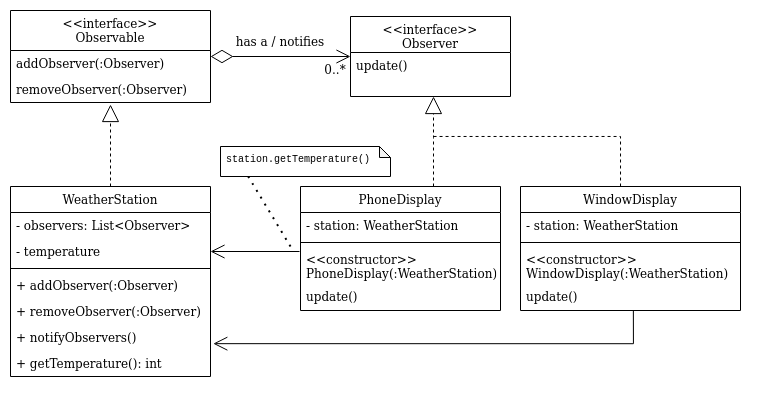

The diagram above was exported from draw.io. Its source (the exported page's mxGraphModel, read from the mxfile embedded in the PNG):
<mxGraphModel dx="941" dy="527" grid="1" gridSize="10" guides="1" tooltips="1" connect="1" arrows="1" fold="1" page="1" pageScale="1" pageWidth="1600" pageHeight="1200" math="0" shadow="0">
  <root>
    <mxCell id="9vTE3yT8oLaqDbXqvChM-0" />
    <mxCell id="9vTE3yT8oLaqDbXqvChM-1" parent="9vTE3yT8oLaqDbXqvChM-0" />
    <mxCell id="9vTE3yT8oLaqDbXqvChM-4" value="WeatherStation" style="swimlane;fontStyle=0;align=center;verticalAlign=top;childLayout=stackLayout;horizontal=1;startSize=26;horizontalStack=0;resizeParent=1;resizeLast=0;collapsible=1;marginBottom=0;rounded=0;shadow=0;strokeWidth=1;" vertex="1" parent="9vTE3yT8oLaqDbXqvChM-1">
      <mxGeometry x="330" y="460" width="200" height="190" as="geometry">
        <mxRectangle x="340" y="380" width="170" height="26" as="alternateBounds" />
      </mxGeometry>
    </mxCell>
    <mxCell id="9vTE3yT8oLaqDbXqvChM-5" value="- observers: List&lt;Observer&gt;" style="text;align=left;verticalAlign=top;spacingLeft=4;spacingRight=4;overflow=hidden;rotatable=0;points=[[0,0.5],[1,0.5]];portConstraint=eastwest;" vertex="1" parent="9vTE3yT8oLaqDbXqvChM-4">
      <mxGeometry y="26" width="200" height="26" as="geometry" />
    </mxCell>
    <mxCell id="9vTE3yT8oLaqDbXqvChM-6" value="- temperature" style="text;align=left;verticalAlign=top;spacingLeft=4;spacingRight=4;overflow=hidden;rotatable=0;points=[[0,0.5],[1,0.5]];portConstraint=eastwest;" vertex="1" parent="9vTE3yT8oLaqDbXqvChM-4">
      <mxGeometry y="52" width="200" height="26" as="geometry" />
    </mxCell>
    <mxCell id="9vTE3yT8oLaqDbXqvChM-7" value="" style="line;strokeWidth=1;fillColor=none;align=left;verticalAlign=middle;spacingTop=-1;spacingLeft=3;spacingRight=3;rotatable=0;labelPosition=right;points=[];portConstraint=eastwest;" vertex="1" parent="9vTE3yT8oLaqDbXqvChM-4">
      <mxGeometry y="78" width="200" height="8" as="geometry" />
    </mxCell>
    <mxCell id="9vTE3yT8oLaqDbXqvChM-8" value="+ addObserver(:Observer)" style="text;align=left;verticalAlign=top;spacingLeft=4;spacingRight=4;overflow=hidden;rotatable=0;points=[[0,0.5],[1,0.5]];portConstraint=eastwest;" vertex="1" parent="9vTE3yT8oLaqDbXqvChM-4">
      <mxGeometry y="86" width="200" height="26" as="geometry" />
    </mxCell>
    <mxCell id="9vTE3yT8oLaqDbXqvChM-9" value="+ removeObserver(:Observer)" style="text;align=left;verticalAlign=top;spacingLeft=4;spacingRight=4;overflow=hidden;rotatable=0;points=[[0,0.5],[1,0.5]];portConstraint=eastwest;" vertex="1" parent="9vTE3yT8oLaqDbXqvChM-4">
      <mxGeometry y="112" width="200" height="26" as="geometry" />
    </mxCell>
    <mxCell id="9vTE3yT8oLaqDbXqvChM-10" value="+ notifyObservers()" style="text;align=left;verticalAlign=top;spacingLeft=4;spacingRight=4;overflow=hidden;rotatable=0;points=[[0,0.5],[1,0.5]];portConstraint=eastwest;" vertex="1" parent="9vTE3yT8oLaqDbXqvChM-4">
      <mxGeometry y="138" width="200" height="26" as="geometry" />
    </mxCell>
    <mxCell id="9vTE3yT8oLaqDbXqvChM-11" value="+ getTemperature(): int" style="text;align=left;verticalAlign=top;spacingLeft=4;spacingRight=4;overflow=hidden;rotatable=0;points=[[0,0.5],[1,0.5]];portConstraint=eastwest;" vertex="1" parent="9vTE3yT8oLaqDbXqvChM-4">
      <mxGeometry y="164" width="200" height="26" as="geometry" />
    </mxCell>
    <mxCell id="9vTE3yT8oLaqDbXqvChM-12" value="" style="endArrow=block;endSize=15;endFill=0;shadow=0;strokeWidth=1;rounded=0;edgeStyle=elbowEdgeStyle;elbow=vertical;entryX=0.5;entryY=1.077;entryDx=0;entryDy=0;entryPerimeter=0;dashed=1;" edge="1" parent="9vTE3yT8oLaqDbXqvChM-1" source="9vTE3yT8oLaqDbXqvChM-4" target="9vTE3yT8oLaqDbXqvChM-18">
      <mxGeometry width="160" relative="1" as="geometry">
        <mxPoint x="-120" y="383" as="sourcePoint" />
        <mxPoint x="-20" y="281" as="targetPoint" />
      </mxGeometry>
    </mxCell>
    <mxCell id="9vTE3yT8oLaqDbXqvChM-13" value="&lt;&lt;interface&gt;&gt;&#10;Observer" style="swimlane;fontStyle=0;align=center;verticalAlign=top;childLayout=stackLayout;horizontal=1;startSize=36;horizontalStack=0;resizeParent=1;resizeLast=0;collapsible=1;marginBottom=0;rounded=0;shadow=0;strokeWidth=1;" vertex="1" parent="9vTE3yT8oLaqDbXqvChM-1">
      <mxGeometry x="670" y="290" width="160" height="80" as="geometry">
        <mxRectangle x="230" y="140" width="160" height="26" as="alternateBounds" />
      </mxGeometry>
    </mxCell>
    <mxCell id="9vTE3yT8oLaqDbXqvChM-14" value="update()" style="text;align=left;verticalAlign=top;spacingLeft=4;spacingRight=4;overflow=hidden;rotatable=0;points=[[0,0.5],[1,0.5]];portConstraint=eastwest;" vertex="1" parent="9vTE3yT8oLaqDbXqvChM-13">
      <mxGeometry y="36" width="160" height="26" as="geometry" />
    </mxCell>
    <mxCell id="9vTE3yT8oLaqDbXqvChM-15" style="rounded=0;orthogonalLoop=1;jettySize=auto;html=1;entryX=0;entryY=0.5;entryDx=0;entryDy=0;endArrow=open;endFill=0;endSize=12;strokeWidth=1;exitX=1;exitY=0.5;exitDx=0;exitDy=0;startArrow=diamondThin;startFill=0;targetPerimeterSpacing=0;startSize=20;" edge="1" parent="9vTE3yT8oLaqDbXqvChM-1" source="9vTE3yT8oLaqDbXqvChM-16" target="9vTE3yT8oLaqDbXqvChM-13">
      <mxGeometry relative="1" as="geometry" />
    </mxCell>
    <mxCell id="9vTE3yT8oLaqDbXqvChM-16" value="&lt;&lt;interface&gt;&gt;&#10;Observable" style="swimlane;fontStyle=0;align=center;verticalAlign=top;childLayout=stackLayout;horizontal=1;startSize=40;horizontalStack=0;resizeParent=1;resizeLast=0;collapsible=1;marginBottom=0;rounded=0;shadow=0;strokeWidth=1;" vertex="1" parent="9vTE3yT8oLaqDbXqvChM-1">
      <mxGeometry x="330" y="284" width="200" height="92" as="geometry">
        <mxRectangle x="230" y="140" width="160" height="26" as="alternateBounds" />
      </mxGeometry>
    </mxCell>
    <mxCell id="9vTE3yT8oLaqDbXqvChM-17" value="addObserver(:Observer)" style="text;align=left;verticalAlign=top;spacingLeft=4;spacingRight=4;overflow=hidden;rotatable=0;points=[[0,0.5],[1,0.5]];portConstraint=eastwest;" vertex="1" parent="9vTE3yT8oLaqDbXqvChM-16">
      <mxGeometry y="40" width="200" height="26" as="geometry" />
    </mxCell>
    <mxCell id="9vTE3yT8oLaqDbXqvChM-18" value="removeObserver(:Observer)" style="text;align=left;verticalAlign=top;spacingLeft=4;spacingRight=4;overflow=hidden;rotatable=0;points=[[0,0.5],[1,0.5]];portConstraint=eastwest;" vertex="1" parent="9vTE3yT8oLaqDbXqvChM-16">
      <mxGeometry y="66" width="200" height="26" as="geometry" />
    </mxCell>
    <mxCell id="9vTE3yT8oLaqDbXqvChM-19" style="edgeStyle=none;rounded=0;orthogonalLoop=1;jettySize=auto;html=1;startArrow=none;startFill=0;endArrow=open;endFill=0;startSize=20;endSize=12;targetPerimeterSpacing=0;strokeWidth=1;entryX=1;entryY=0.5;entryDx=0;entryDy=0;" edge="1" parent="9vTE3yT8oLaqDbXqvChM-1" target="9vTE3yT8oLaqDbXqvChM-6">
      <mxGeometry relative="1" as="geometry">
        <mxPoint x="619" y="525" as="sourcePoint" />
      </mxGeometry>
    </mxCell>
    <mxCell id="9vTE3yT8oLaqDbXqvChM-20" value="PhoneDisplay" style="swimlane;fontStyle=0;align=center;verticalAlign=top;childLayout=stackLayout;horizontal=1;startSize=26;horizontalStack=0;resizeParent=1;resizeLast=0;collapsible=1;marginBottom=0;rounded=0;shadow=0;strokeWidth=1;" vertex="1" parent="9vTE3yT8oLaqDbXqvChM-1">
      <mxGeometry x="620" y="460" width="200" height="124" as="geometry">
        <mxRectangle x="340" y="380" width="170" height="26" as="alternateBounds" />
      </mxGeometry>
    </mxCell>
    <mxCell id="9vTE3yT8oLaqDbXqvChM-21" value="- station: WeatherStation" style="text;align=left;verticalAlign=top;spacingLeft=4;spacingRight=4;overflow=hidden;rotatable=0;points=[[0,0.5],[1,0.5]];portConstraint=eastwest;" vertex="1" parent="9vTE3yT8oLaqDbXqvChM-20">
      <mxGeometry y="26" width="200" height="26" as="geometry" />
    </mxCell>
    <mxCell id="9vTE3yT8oLaqDbXqvChM-22" value="" style="line;strokeWidth=1;fillColor=none;align=left;verticalAlign=middle;spacingTop=-1;spacingLeft=3;spacingRight=3;rotatable=0;labelPosition=right;points=[];portConstraint=eastwest;" vertex="1" parent="9vTE3yT8oLaqDbXqvChM-20">
      <mxGeometry y="52" width="200" height="8" as="geometry" />
    </mxCell>
    <mxCell id="9vTE3yT8oLaqDbXqvChM-23" value="&lt;&lt;constructor&gt;&gt;&#10;PhoneDisplay(:WeatherStation)&#10;" style="text;align=left;verticalAlign=top;spacingLeft=4;spacingRight=4;overflow=hidden;rotatable=0;points=[[0,0.5],[1,0.5]];portConstraint=eastwest;" vertex="1" parent="9vTE3yT8oLaqDbXqvChM-20">
      <mxGeometry y="60" width="200" height="37" as="geometry" />
    </mxCell>
    <mxCell id="9vTE3yT8oLaqDbXqvChM-24" value="update()" style="text;align=left;verticalAlign=top;spacingLeft=4;spacingRight=4;overflow=hidden;rotatable=0;points=[[0,0.5],[1,0.5]];portConstraint=eastwest;" vertex="1" parent="9vTE3yT8oLaqDbXqvChM-20">
      <mxGeometry y="97" width="200" height="23" as="geometry" />
    </mxCell>
    <mxCell id="9vTE3yT8oLaqDbXqvChM-25" value="" style="endArrow=block;endSize=15;endFill=0;shadow=0;strokeWidth=1;rounded=0;edgeStyle=elbowEdgeStyle;elbow=vertical;dashed=1;" edge="1" parent="9vTE3yT8oLaqDbXqvChM-1" source="9vTE3yT8oLaqDbXqvChM-20" target="9vTE3yT8oLaqDbXqvChM-13">
      <mxGeometry width="160" relative="1" as="geometry">
        <mxPoint x="440" y="470" as="sourcePoint" />
        <mxPoint x="440" y="388.00200000000007" as="targetPoint" />
        <Array as="points">
          <mxPoint x="753" y="411" />
        </Array>
      </mxGeometry>
    </mxCell>
    <mxCell id="9vTE3yT8oLaqDbXqvChM-26" value="has a / notifies" style="text;html=1;strokeColor=none;fillColor=none;align=center;verticalAlign=middle;whiteSpace=wrap;rounded=0;sketch=1;" vertex="1" parent="9vTE3yT8oLaqDbXqvChM-1">
      <mxGeometry x="550" y="305" width="100" height="20" as="geometry" />
    </mxCell>
    <mxCell id="9vTE3yT8oLaqDbXqvChM-27" value="0..*" style="text;html=1;strokeColor=none;fillColor=none;align=center;verticalAlign=middle;whiteSpace=wrap;rounded=0;sketch=1;" vertex="1" parent="9vTE3yT8oLaqDbXqvChM-1">
      <mxGeometry x="640" y="333" width="30" height="20" as="geometry" />
    </mxCell>
    <mxCell id="9vTE3yT8oLaqDbXqvChM-31" value="&lt;font style=&quot;font-size: 10px&quot; face=&quot;Courier New&quot;&gt;station.getTemperature()&lt;/font&gt;" style="shape=note;whiteSpace=wrap;html=1;backgroundOutline=1;darkOpacity=0.05;sketch=0;strokeWidth=1;size=11;fontFamily=Courier New;align=left;fontSize=10;verticalAlign=top;spacingLeft=4;" vertex="1" parent="9vTE3yT8oLaqDbXqvChM-1">
      <mxGeometry x="540" y="420" width="170" height="30" as="geometry" />
    </mxCell>
    <mxCell id="9vTE3yT8oLaqDbXqvChM-32" value="" style="endArrow=none;dashed=1;html=1;dashPattern=1 3;strokeWidth=2;fontFamily=Courier New;fontSize=10;startSize=20;endSize=12;targetPerimeterSpacing=0;entryX=0.163;entryY=0.997;entryDx=0;entryDy=0;entryPerimeter=0;" edge="1" parent="9vTE3yT8oLaqDbXqvChM-1" target="9vTE3yT8oLaqDbXqvChM-31">
      <mxGeometry width="50" height="50" relative="1" as="geometry">
        <mxPoint x="610" y="519.9999999999998" as="sourcePoint" />
        <mxPoint x="600" y="645" as="targetPoint" />
      </mxGeometry>
    </mxCell>
    <mxCell id="9vTE3yT8oLaqDbXqvChM-38" style="edgeStyle=orthogonalEdgeStyle;rounded=0;orthogonalLoop=1;jettySize=auto;html=1;fontFamily=Helvetica;fontSize=11;startArrow=none;endArrow=none;endFill=0;endSize=15;strokeWidth=1;shadow=0;dashed=1;" edge="1" parent="9vTE3yT8oLaqDbXqvChM-1" source="9vTE3yT8oLaqDbXqvChM-33">
      <mxGeometry relative="1" as="geometry">
        <mxPoint x="750" y="410" as="targetPoint" />
        <Array as="points">
          <mxPoint x="940" y="410" />
          <mxPoint x="750" y="410" />
        </Array>
      </mxGeometry>
    </mxCell>
    <mxCell id="9vTE3yT8oLaqDbXqvChM-33" value="WindowDisplay" style="swimlane;fontStyle=0;align=center;verticalAlign=top;childLayout=stackLayout;horizontal=1;startSize=26;horizontalStack=0;resizeParent=1;resizeLast=0;collapsible=1;marginBottom=0;rounded=0;shadow=0;strokeWidth=1;" vertex="1" parent="9vTE3yT8oLaqDbXqvChM-1">
      <mxGeometry x="840" y="460" width="220" height="124" as="geometry">
        <mxRectangle x="340" y="380" width="170" height="26" as="alternateBounds" />
      </mxGeometry>
    </mxCell>
    <mxCell id="9vTE3yT8oLaqDbXqvChM-34" value="- station: WeatherStation" style="text;align=left;verticalAlign=top;spacingLeft=4;spacingRight=4;overflow=hidden;rotatable=0;points=[[0,0.5],[1,0.5]];portConstraint=eastwest;" vertex="1" parent="9vTE3yT8oLaqDbXqvChM-33">
      <mxGeometry y="26" width="220" height="26" as="geometry" />
    </mxCell>
    <mxCell id="9vTE3yT8oLaqDbXqvChM-35" value="" style="line;strokeWidth=1;fillColor=none;align=left;verticalAlign=middle;spacingTop=-1;spacingLeft=3;spacingRight=3;rotatable=0;labelPosition=right;points=[];portConstraint=eastwest;" vertex="1" parent="9vTE3yT8oLaqDbXqvChM-33">
      <mxGeometry y="52" width="220" height="8" as="geometry" />
    </mxCell>
    <mxCell id="9vTE3yT8oLaqDbXqvChM-36" value="&lt;&lt;constructor&gt;&gt;&#10;WindowDisplay(:WeatherStation)&#10;" style="text;align=left;verticalAlign=top;spacingLeft=4;spacingRight=4;overflow=hidden;rotatable=0;points=[[0,0.5],[1,0.5]];portConstraint=eastwest;" vertex="1" parent="9vTE3yT8oLaqDbXqvChM-33">
      <mxGeometry y="60" width="220" height="37" as="geometry" />
    </mxCell>
    <mxCell id="9vTE3yT8oLaqDbXqvChM-37" value="update()" style="text;align=left;verticalAlign=top;spacingLeft=4;spacingRight=4;overflow=hidden;rotatable=0;points=[[0,0.5],[1,0.5]];portConstraint=eastwest;" vertex="1" parent="9vTE3yT8oLaqDbXqvChM-33">
      <mxGeometry y="97" width="220" height="23" as="geometry" />
    </mxCell>
    <mxCell id="9vTE3yT8oLaqDbXqvChM-39" style="edgeStyle=orthogonalEdgeStyle;rounded=0;orthogonalLoop=1;jettySize=auto;html=1;startArrow=none;startFill=0;endArrow=open;endFill=0;startSize=20;endSize=12;targetPerimeterSpacing=0;strokeWidth=1;entryX=1.014;entryY=0.737;entryDx=0;entryDy=0;exitX=0.513;exitY=1.167;exitDx=0;exitDy=0;exitPerimeter=0;entryPerimeter=0;" edge="1" parent="9vTE3yT8oLaqDbXqvChM-1" source="9vTE3yT8oLaqDbXqvChM-37" target="9vTE3yT8oLaqDbXqvChM-10">
      <mxGeometry relative="1" as="geometry">
        <mxPoint x="629.0000000000002" y="535" as="sourcePoint" />
        <mxPoint x="540" y="535" as="targetPoint" />
        <Array as="points">
          <mxPoint x="953" y="617" />
        </Array>
      </mxGeometry>
    </mxCell>
  </root>
</mxGraphModel>